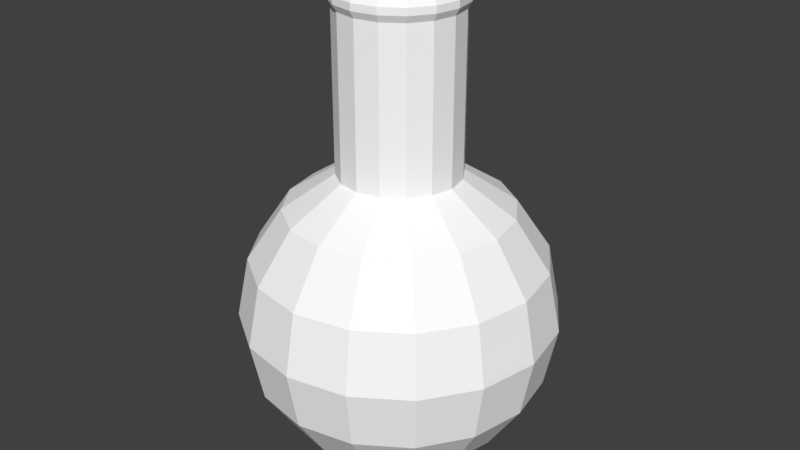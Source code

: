 # Source: flask2.blend  (saved by Blender 2.77.0; exported with 4.5.12 LTS)
import bpy
from mathutils import Matrix  # noqa: F401  (used for matrix-valued properties, if any)

bpy.ops.wm.read_factory_settings(use_empty=True)
scene = bpy.context.scene
scene.name = 'Scene'

# ---- collections
col_collection_1 = bpy.data.collections.new('Collection 1'); scene.collection.children.link(col_collection_1)

# ---- materials (node trees are filled in below, after node groups)
mat_flask2 = bpy.data.materials.new('flask2')
mat_flask2.alpha_threshold = 0.0
mat_flask2.diffuse_color = (1.0, 1.0, 1.0, 1.0)
mat_flask2.specular_color = (0.0, 0.0, 0.0)
mat_flask2.roughness = 0.5

# ---- material node trees
mat_flask2.use_nodes = True; mat_flask2.node_tree.nodes.clear()
_N = mat_flask2.node_tree.nodes; _L = mat_flask2.node_tree.links
n0 = _N.new('ShaderNodeOutputMaterial'); n0.name = 'Material Output'; n0.location = (300, 300)
n1 = _N.new('ShaderNodeBsdfDiffuse'); n1.name = 'Diffuse BSDF'; n1.location = (10, 300)
n1.inputs[0].default_value = (1.0, 1.0, 1.0, 1.0)
_L.new(n1.outputs[0], n0.inputs[0])
n0.is_active_output = True

# ---- world
world_world = bpy.data.worlds.new('World'); scene.world = world_world
world_world.color = (0.05088, 0.05088, 0.05088)
world_world.use_sun_shadow = False
world_world.sun_shadow_jitter_overblur = 0.0
world_world.cycles.sampling_method = 'MANUAL'

# ---- meshes
me_sphere_001 = bpy.data.meshes.new('Sphere.001')
me_sphere_001.from_pydata([(-0.3827, 0.0, 0.9239), (-0.7071, 0.0, 0.7071), (-0.9239, 0.0, 0.3827), (-1.0, 0.0, -4.371e-08), (-0.9239, 0.0, -0.3827), (-0.7071, 0.0, -0.7071), (-0.3827, 0.0, -0.9239), (-0.3536, 0.1464, 0.9239), (-0.6533, 0.2706, 0.7071), (-0.8536, 0.3536, 0.3827), (-0.9239, 0.3827, -4.371e-08), (-0.8536, 0.3536, -0.3827), (-0.6533, 0.2706, -0.7071), (-0.3536, 0.1464, -0.9239), (-0.2706, 0.2706, 0.9239), (-0.5, 0.5, 0.7071), (-0.6533, 0.6533, 0.3827), (-0.7071, 0.7071, -4.371e-08), (-0.6533, 0.6533, -0.3827), (-0.5, 0.5, -0.7071), (-0.2706, 0.2706, -0.9239), (-1.51e-07, 0.0, -0.9255), (-0.1464, 0.3536, 0.9239), (-0.2706, 0.6533, 0.7071), (-0.3536, 0.8536, 0.3827), (-0.3827, 0.9239, -4.371e-08), (-0.3536, 0.8536, -0.3827), (-0.2706, 0.6533, -0.7071), (-0.1464, 0.3536, -0.9239), (-1.307e-07, 0.3827, 0.9239), (-7.11e-08, 0.7071, 0.7071), (-1.149e-08, 0.9239, 0.3827), (-1.149e-08, 1.0, -4.371e-08), (-1.149e-08, 0.9239, -0.3827), (-7.11e-08, 0.7071, -0.7071), (-5.62e-08, 0.3827, -0.9239), (0.1464, 0.3536, 0.9239), (0.2706, 0.6533, 0.7071), (0.3536, 0.8536, 0.3827), (0.3827, 0.9239, -4.371e-08), (0.3536, 0.8536, -0.3827), (0.2706, 0.6533, -0.7071), (0.1464, 0.3536, -0.9239), (-0.3827, -1.352e-07, 1.931), (0.2706, 0.2706, 0.9239), (0.5, 0.5, 0.7071), (0.6533, 0.6533, 0.3827), (0.7071, 0.7071, -4.371e-08), (0.6533, 0.6533, -0.3827), (0.5, 0.5, -0.7071), (0.2706, 0.2706, -0.9239), (0.3536, 0.1464, 0.9239), (0.6533, 0.2706, 0.7071), (0.8536, 0.3536, 0.3827), (0.9239, 0.3827, -4.371e-08), (0.8536, 0.3536, -0.3827), (0.6533, 0.2706, -0.7071), (0.3536, 0.1464, -0.9239), (0.3827, -7.268e-08, 0.9239), (0.7071, -2.664e-07, 0.7071), (0.9239, -2.962e-07, 0.3827), (1.0, -3.26e-07, -4.371e-08), (0.9239, -2.962e-07, -0.3827), (0.7071, -2.664e-07, -0.7071), (0.3827, -1.621e-07, -0.9239), (0.3536, -0.1464, 0.9239), (0.6533, -0.2706, 0.7071), (0.8536, -0.3536, 0.3827), (0.9239, -0.3827, -4.371e-08), (0.8536, -0.3536, -0.3827), (0.6533, -0.2706, -0.7071), (0.3536, -0.1464, -0.9239), (0.2706, -0.2706, 0.9239), (0.5, -0.5, 0.7071), (0.6533, -0.6533, 0.3827), (0.7071, -0.7071, -4.371e-08), (0.6533, -0.6533, -0.3827), (0.5, -0.5, -0.7071), (0.2706, -0.2706, -0.9239), (0.1464, -0.3536, 0.9239), (0.2706, -0.6533, 0.7071), (0.3536, -0.8536, 0.3827), (0.3827, -0.9239, -4.371e-08), (0.3536, -0.8536, -0.3827), (0.2706, -0.6533, -0.7071), (0.1464, -0.3536, -0.9239), (-2.499e-07, -0.3827, 0.9239), (-4.883e-07, -0.7071, 0.7071), (-5.181e-07, -0.9239, 0.3827), (-6.075e-07, -1.0, -4.371e-08), (-5.181e-07, -0.9239, -0.3827), (-4.883e-07, -0.7071, -0.7071), (-3.393e-07, -0.3827, -0.9239), (-0.1464, -0.3536, 0.9239), (-0.2706, -0.6533, 0.7071), (-0.3536, -0.8536, 0.3827), (-0.3827, -0.9239, -4.371e-08), (-0.3536, -0.8536, -0.3827), (-0.2706, -0.6533, -0.7071), (-0.1464, -0.3536, -0.9239), (-0.2706, -0.2706, 0.9239), (-0.5, -0.5, 0.7071), (-0.6533, -0.6533, 0.3827), (-0.7071, -0.7071, -4.371e-08), (-0.6533, -0.6533, -0.3827), (-0.5, -0.5, -0.7071), (-0.2706, -0.2706, -0.9239), (-0.3536, -0.1464, 0.9239), (-0.6533, -0.2706, 0.7071), (-0.8536, -0.3536, 0.3827), (-0.9239, -0.3827, -4.371e-08), (-0.8536, -0.3536, -0.3827), (-0.6533, -0.2706, -0.7071), (-0.3536, -0.1464, -0.9239), (-0.3536, 0.1464, 1.931), (-0.2706, 0.2706, 1.931), (-0.1464, 0.3536, 1.931), (-1.307e-07, 0.3827, 1.931), (0.1464, 0.3536, 1.931), (0.2706, 0.2706, 1.931), (0.3536, 0.1464, 1.931), (0.3827, -2.079e-07, 1.931), (0.3536, -0.1464, 1.931), (0.2706, -0.2706, 1.931), (0.1464, -0.3536, 1.931), (-2.499e-07, -0.3827, 1.931), (-0.1464, -0.3536, 1.931), (-0.2706, -0.2706, 1.931), (-0.3536, -0.1464, 1.931), (-0.4072, -1.345e-07, 1.975), (-0.3762, 0.1558, 1.975), (-0.2879, 0.2879, 1.975), (-0.1558, 0.3762, 1.975), (-1.282e-07, 0.4072, 1.975), (0.1558, 0.3762, 1.975), (0.2879, 0.2879, 1.975), (0.3762, 0.1558, 1.975), (0.4072, -2.119e-07, 1.975), (0.3762, -0.1558, 1.975), (0.2879, -0.2879, 1.975), (0.1558, -0.3762, 1.975), (-2.551e-07, -0.4072, 1.975), (-0.1558, -0.3762, 1.975), (-0.2879, -0.2879, 1.975), (-0.3762, -0.1558, 1.975), (-0.4072, -1.345e-07, 2.019), (-0.3762, 0.1558, 2.019), (-0.2879, 0.2879, 2.019), (-0.1558, 0.3762, 2.019), (-1.282e-07, 0.4072, 2.019), (0.1558, 0.3762, 2.019), (0.2879, 0.2879, 2.019), (0.3762, 0.1558, 2.019), (0.4072, -2.119e-07, 2.019), (0.3762, -0.1558, 2.019), (0.2879, -0.2879, 2.019), (0.1558, -0.3762, 2.019), (-2.551e-07, -0.4072, 2.019), (-0.1558, -0.3762, 2.019), (-0.2879, -0.2879, 2.019), (-0.3762, -0.1558, 2.019), (-0.3799, -1.35e-07, 2.063), (-0.351, 0.1454, 2.063), (-0.2686, 0.2686, 2.063), (-0.1454, 0.351, 2.063), (-1.305e-07, 0.3799, 2.063), (0.1454, 0.351, 2.063), (0.2686, 0.2686, 2.063), (0.351, 0.1454, 2.063), (0.3799, -2.071e-07, 2.063), (0.351, -0.1454, 2.063), (0.2686, -0.2686, 2.063), (0.1454, -0.351, 2.063), (-2.488e-07, -0.3799, 2.063), (-0.1454, -0.351, 2.063), (-0.2686, -0.2686, 2.063), (-0.351, -0.1454, 2.063), (-0.3491, -1.357e-07, 2.063), (-0.3225, 0.1336, 2.063), (-0.2469, 0.2469, 2.063), (-0.1336, 0.3225, 2.063), (-1.338e-07, 0.3491, 2.063), (0.1336, 0.3225, 2.063), (0.2469, 0.2469, 2.063), (0.3225, 0.1336, 2.063), (0.3491, -2.02e-07, 2.063), (0.3225, -0.1336, 2.063), (0.2469, -0.2469, 2.063), (0.1336, -0.3225, 2.063), (-2.426e-07, -0.3491, 2.063), (-0.1336, -0.3225, 2.063), (-0.2469, -0.2469, 2.063), (-0.3225, -0.1336, 2.063), (-0.3745, -1.35e-07, 2.019), (-0.346, 0.1433, 2.019), (-0.2648, 0.2648, 2.019), (-0.1433, 0.346, 2.019), (-1.308e-07, 0.3745, 2.019), (0.1433, 0.346, 2.019), (0.2648, 0.2648, 2.019), (0.346, 0.1433, 2.019), (0.3745, -2.061e-07, 2.019), (0.346, -0.1433, 2.019), (0.2648, -0.2648, 2.019), (0.1433, -0.346, 2.019), (-2.474e-07, -0.3745, 2.019), (-0.1433, -0.346, 2.019), (-0.2648, -0.2648, 2.019), (-0.346, -0.1433, 2.019), (-0.3745, -1.35e-07, 1.975), (-0.346, 0.1433, 1.975), (-0.2648, 0.2648, 1.975), (-0.1433, 0.346, 1.975), (-1.308e-07, 0.3745, 1.975), (0.1433, 0.346, 1.975), (0.2648, 0.2648, 1.975), (0.346, 0.1433, 1.975), (0.3745, -2.061e-07, 1.975), (0.346, -0.1433, 1.975), (0.2648, -0.2648, 1.975), (0.1433, -0.346, 1.975), (-2.474e-07, -0.3745, 1.975), (-0.1433, -0.346, 1.975), (-0.2648, -0.2648, 1.975), (-0.346, -0.1433, 1.975), (-0.3457, -1.358e-07, 1.931), (-0.3194, 0.1323, 1.931), (-0.2445, 0.2445, 1.931), (-0.1323, 0.3194, 1.931), (-1.332e-07, 0.3457, 1.931), (0.1323, 0.3194, 1.931), (0.2445, 0.2445, 1.931), (0.3194, 0.1323, 1.931), (0.3457, -2.015e-07, 1.931), (0.3194, -0.1323, 1.931), (0.2445, -0.2445, 1.931), (0.1323, -0.3194, 1.931), (-2.409e-07, -0.3457, 1.931), (-0.1323, -0.3194, 1.931), (-0.2445, -0.2445, 1.931), (-0.3194, -0.1323, 1.931), (-0.3605, -0.001351, 0.8684), (-0.3342, 0.1309, 0.8684), (-0.2593, 0.2431, 0.8684), (-0.1471, 0.318, 0.8684), (-0.01481, 0.3444, 0.8684), (0.1175, 0.318, 0.8684), (0.2296, 0.2431, 0.8684), (0.3046, 0.1309, 0.8684), (0.3309, -0.001351, 0.8684), (0.3046, -0.1336, 0.8684), (0.2296, -0.2458, 0.8684), (0.1175, -0.3207, 0.8684), (-0.01481, -0.3471, 0.8684), (-0.1471, -0.3207, 0.8684), (-0.2593, -0.2458, 0.8684), (-0.3342, -0.1336, 0.8684), (-0.3605, -0.001351, 0.8684), (-0.3342, 0.1309, 0.8684), (-0.2593, 0.2431, 0.8684), (-0.1471, 0.318, 0.8684), (-0.01481, 0.3444, 0.8684), (0.1175, 0.318, 0.8684), (0.2296, 0.2431, 0.8684), (0.3046, 0.1309, 0.8684), (0.3309, -0.001351, 0.8684), (0.3046, -0.1336, 0.8684), (0.2296, -0.2458, 0.8684), (0.1175, -0.3207, 0.8684), (-0.01481, -0.3471, 0.8684), (-0.1471, -0.3207, 0.8684), (-0.2593, -0.2458, 0.8684), (-0.3342, -0.1336, 0.8684), (-0.3605, -0.001351, 0.8684), (-0.3342, 0.1309, 0.8684), (-0.2593, 0.2431, 0.8684), (-0.1471, 0.318, 0.8684), (-0.01481, 0.3444, 0.8684), (0.1175, 0.318, 0.8684), (0.2296, 0.2431, 0.8684), (0.3046, 0.1309, 0.8684), (0.3309, -0.001351, 0.8684), (0.3046, -0.1336, 0.8684), (0.2296, -0.2458, 0.8684), (0.1175, -0.3207, 0.8684), (-0.01481, -0.3471, 0.8684), (-0.1471, -0.3207, 0.8684), (-0.2593, -0.2458, 0.8684), (-0.3342, -0.1336, 0.8684), (-0.6124, -0.001351, 0.7096), (-0.5669, 0.2273, 0.7096), (-0.4374, 0.4212, 0.7096), (-0.2435, 0.5507, 0.7096), (-0.01481, 0.5962, 0.7096), (0.2139, 0.5507, 0.7096), (0.4077, 0.4212, 0.7096), (0.5373, 0.2273, 0.7096), (0.5828, -0.001351, 0.7096), (0.5373, -0.23, 0.7096), (0.4077, -0.4239, 0.7096), (0.2139, -0.5534, 0.7096), (-0.01481, -0.5989, 0.7096), (-0.2435, -0.5534, 0.7096), (-0.4374, -0.4239, 0.7096), (-0.5669, -0.23, 0.7096), (-0.8106, -0.00135, 0.3795), (-0.7501, 0.3032, 0.3795), (-0.5776, 0.5614, 0.3795), (-0.3194, 0.7339, 0.3795), (-0.01481, 0.7945, 0.3795), (0.2897, 0.7339, 0.3795), (0.5479, 0.5614, 0.3795), (0.7204, 0.3032, 0.3795), (0.781, -0.001351, 0.3795), (0.7204, -0.3059, 0.3795), (0.5479, -0.5641, 0.3795), (0.2897, -0.7366, 0.3795), (-0.01481, -0.7972, 0.3795), (-0.3194, -0.7366, 0.3795), (-0.5776, -0.5641, 0.3795), (-0.7501, -0.3059, 0.3795), (-0.8818, -0.00135, -0.002725), (-0.8158, 0.3304, -0.002725), (-0.6279, 0.6117, -0.002725), (-0.3466, 0.7997, -0.002725), (-0.01481, 0.8657, -0.002725), (0.317, 0.7997, -0.002725), (0.5983, 0.6117, -0.002725), (0.7862, 0.3304, -0.002725), (0.8522, -0.001351, -0.002725), (0.7862, -0.3331, -0.002725), (0.5983, -0.6144, -0.002725), (0.317, -0.8024, -0.002725), (-0.01481, -0.8684, -0.002725), (-0.3466, -0.8024, -0.002725), (-0.6279, -0.6144, -0.002725), (-0.8158, -0.3331, -0.002725), (-0.8041, -0.00135, -0.378), (-0.744, 0.3007, -0.378), (-0.5729, 0.5568, -0.378), (-0.3169, 0.7278, -0.378), (-0.01481, 0.7879, -0.378), (0.2872, 0.7278, -0.378), (0.5433, 0.5568, -0.378), (0.7144, 0.3007, -0.378), (0.7745, -0.001351, -0.378), (0.7144, -0.3034, -0.378), (0.5433, -0.5595, -0.378), (0.2872, -0.7306, -0.378), (-0.01481, -0.7906, -0.378), (-0.3169, -0.7306, -0.378), (-0.5729, -0.5595, -0.378), (-0.744, -0.3034, -0.378), (-0.6136, -0.00135, -0.7056), (-0.568, 0.2278, -0.7056), (-0.4382, 0.422, -0.7056), (-0.244, 0.5518, -0.7056), (-0.01481, 0.5974, -0.7056), (0.2143, 0.5518, -0.7056), (0.4086, 0.422, -0.7056), (0.5384, 0.2278, -0.7056), (0.584, -0.001351, -0.7056), (0.5384, -0.2305, -0.7056), (0.4086, -0.4247, -0.7056), (0.2143, -0.5545, -0.7056), (-0.01481, -0.6001, -0.7056), (-0.244, -0.5545, -0.7056), (-0.4382, -0.4247, -0.7056), (-0.568, -0.2305, -0.7056), (-0.285, -0.001351, -0.8415), (-0.2644, 0.102, -0.8415), (-0.2058, 0.1897, -0.8415), (-0.1182, 0.2482, -0.8415), (-0.01481, 0.2688, -0.8415), (0.08858, 0.2482, -0.8415), (0.1762, 0.1897, -0.8415), (0.2348, 0.102, -0.8415), (0.2554, -0.001351, -0.8415), (0.2348, -0.1047, -0.8415), (0.1762, -0.1924, -0.8415), (0.08858, -0.2509, -0.8415), (-0.01481, -0.2715, -0.8415), (-0.1182, -0.2509, -0.8415), (-0.2058, -0.1924, -0.8415), (-0.2644, -0.1047, -0.8415), (-0.01481, -0.001351, -0.8415)], [], [(6, 5, 12, 13), (4, 3, 10, 11), (2, 1, 8, 9), (36, 29, 117, 118), (21, 6, 13), (5, 4, 11, 12), (3, 2, 9, 10), (1, 0, 7, 8), (9, 8, 15, 16), (100, 93, 126, 127), (21, 13, 20), (12, 11, 18, 19), (10, 9, 16, 17), (8, 7, 14, 15), (13, 12, 19, 20), (11, 10, 17, 18), (21, 20, 28), (19, 18, 26, 27), (17, 16, 24, 25), (15, 14, 22, 23), (20, 19, 27, 28), (18, 17, 25, 26), (16, 15, 23, 24), (72, 65, 122, 123), (23, 22, 29, 30), (28, 27, 34, 35), (26, 25, 32, 33), (24, 23, 30, 31), (65, 58, 121, 122), (21, 28, 35), (27, 26, 33, 34), (25, 24, 31, 32), (35, 34, 41, 42), (33, 32, 39, 40), (31, 30, 37, 38), (7, 0, 43, 114), (21, 35, 42), (34, 33, 40, 41), (32, 31, 38, 39), (30, 29, 36, 37), (44, 36, 118, 119), (21, 42, 50), (41, 40, 48, 49), (39, 38, 46, 47), (37, 36, 44, 45), (42, 41, 49, 50), (40, 39, 47, 48), (38, 37, 45, 46), (49, 48, 55, 56), (47, 46, 53, 54), (45, 44, 51, 52), (50, 49, 56, 57), (48, 47, 54, 55), (46, 45, 52, 53), (14, 7, 114, 115), (21, 50, 57), (57, 56, 63, 64), (55, 54, 61, 62), (53, 52, 59, 60), (0, 107, 128, 43), (21, 57, 64), (56, 55, 62, 63), (54, 53, 60, 61), (52, 51, 58, 59), (62, 61, 68, 69), (60, 59, 66, 67), (93, 86, 125, 126), (21, 64, 71), (63, 62, 69, 70), (61, 60, 67, 68), (59, 58, 65, 66), (64, 63, 70, 71), (21, 71, 78), (70, 69, 76, 77), (68, 67, 74, 75), (66, 65, 72, 73), (71, 70, 77, 78), (69, 68, 75, 76), (67, 66, 73, 74), (29, 22, 116, 117), (75, 74, 81, 82), (73, 72, 79, 80), (78, 77, 84, 85), (76, 75, 82, 83), (74, 73, 80, 81), (51, 44, 119, 120), (21, 78, 85), (77, 76, 83, 84), (85, 84, 91, 92), (83, 82, 89, 90), (81, 80, 87, 88), (22, 14, 115, 116), (21, 85, 92), (84, 83, 90, 91), (82, 81, 88, 89), (80, 79, 86, 87), (88, 87, 94, 95), (86, 79, 124, 125), (21, 92, 99), (91, 90, 97, 98), (89, 88, 95, 96), (87, 86, 93, 94), (92, 91, 98, 99), (90, 89, 96, 97), (21, 99, 106), (98, 97, 104, 105), (96, 95, 102, 103), (94, 93, 100, 101), (99, 98, 105, 106), (97, 96, 103, 104), (95, 94, 101, 102), (58, 51, 120, 121), (101, 100, 107, 108), (106, 105, 112, 113), (104, 103, 110, 111), (102, 101, 108, 109), (79, 72, 123, 124), (21, 106, 113), (105, 104, 111, 112), (103, 102, 109, 110), (113, 112, 5, 6), (111, 110, 3, 4), (109, 108, 1, 2), (107, 100, 127, 128), (21, 113, 6), (112, 111, 4, 5), (110, 109, 2, 3), (108, 107, 0, 1), (119, 118, 134, 135), (115, 114, 130, 131), (126, 125, 141, 142), (122, 121, 137, 138), (125, 124, 140, 141), (118, 117, 133, 134), (114, 43, 129, 130), (121, 120, 136, 137), (124, 123, 139, 140), (117, 116, 132, 133), (128, 127, 143, 144), (120, 119, 135, 136), (123, 122, 138, 139), (116, 115, 131, 132), (127, 126, 142, 143), (43, 128, 144, 129), (143, 142, 158, 159), (135, 134, 150, 151), (142, 141, 157, 158), (134, 133, 149, 150), (141, 140, 156, 157), (133, 132, 148, 149), (140, 139, 155, 156), (132, 131, 147, 148), (139, 138, 154, 155), (131, 130, 146, 147), (138, 137, 153, 154), (129, 144, 160, 145), (130, 129, 145, 146), (137, 136, 152, 153), (144, 143, 159, 160), (136, 135, 151, 152), (145, 160, 176, 161), (146, 145, 161, 162), (153, 152, 168, 169), (160, 159, 175, 176), (152, 151, 167, 168), (159, 158, 174, 175), (151, 150, 166, 167), (158, 157, 173, 174), (150, 149, 165, 166), (157, 156, 172, 173), (149, 148, 164, 165), (156, 155, 171, 172), (148, 147, 163, 164), (155, 154, 170, 171), (147, 146, 162, 163), (154, 153, 169, 170), (172, 171, 187, 188), (164, 163, 179, 180), (171, 170, 186, 187), (163, 162, 178, 179), (170, 169, 185, 186), (161, 176, 192, 177), (162, 161, 177, 178), (169, 168, 184, 185), (176, 175, 191, 192), (168, 167, 183, 184), (175, 174, 190, 191), (167, 166, 182, 183), (174, 173, 189, 190), (166, 165, 181, 182), (173, 172, 188, 189), (165, 164, 180, 181), (183, 182, 198, 199), (190, 189, 205, 206), (182, 181, 197, 198), (189, 188, 204, 205), (181, 180, 196, 197), (188, 187, 203, 204), (180, 179, 195, 196), (187, 186, 202, 203), (179, 178, 194, 195), (186, 185, 201, 202), (177, 192, 208, 193), (178, 177, 193, 194), (185, 184, 200, 201), (192, 191, 207, 208), (184, 183, 199, 200), (191, 190, 206, 207), (194, 193, 209, 210), (201, 200, 216, 217), (208, 207, 223, 224), (200, 199, 215, 216), (207, 206, 222, 223), (199, 198, 214, 215), (206, 205, 221, 222), (198, 197, 213, 214), (205, 204, 220, 221), (197, 196, 212, 213), (204, 203, 219, 220), (196, 195, 211, 212), (203, 202, 218, 219), (195, 194, 210, 211), (202, 201, 217, 218), (193, 208, 224, 209), (212, 211, 227, 228), (219, 218, 234, 235), (211, 210, 226, 227), (218, 217, 233, 234), (209, 224, 240, 225), (210, 209, 225, 226), (217, 216, 232, 233), (224, 223, 239, 240), (216, 215, 231, 232), (223, 222, 238, 239), (215, 214, 230, 231), (222, 221, 237, 238), (214, 213, 229, 230), (221, 220, 236, 237), (213, 212, 228, 229), (220, 219, 235, 236), (238, 237, 253, 254), (230, 229, 245, 246), (237, 236, 252, 253), (229, 228, 244, 245), (236, 235, 251, 252), (228, 227, 243, 244), (235, 234, 250, 251), (227, 226, 242, 243), (234, 233, 249, 250), (225, 240, 256, 241), (226, 225, 241, 242), (233, 232, 248, 249), (240, 239, 255, 256), (232, 231, 247, 248), (239, 238, 254, 255), (231, 230, 246, 247), (248, 247, 263, 264), (255, 254, 270, 271), (247, 246, 262, 263), (254, 253, 269, 270), (246, 245, 261, 262), (253, 252, 268, 269), (245, 244, 260, 261), (252, 251, 267, 268), (244, 243, 259, 260), (251, 250, 266, 267), (243, 242, 258, 259), (250, 249, 265, 266), (241, 256, 272, 257), (242, 241, 257, 258), (249, 248, 264, 265), (256, 255, 271, 272), (259, 258, 274, 275), (266, 265, 281, 282), (257, 272, 288, 273), (258, 257, 273, 274), (265, 264, 280, 281), (272, 271, 287, 288), (264, 263, 279, 280), (271, 270, 286, 287), (263, 262, 278, 279), (270, 269, 285, 286), (262, 261, 277, 278), (269, 268, 284, 285), (261, 260, 276, 277), (268, 267, 283, 284), (260, 259, 275, 276), (267, 266, 282, 283), (285, 284, 300, 301), (277, 276, 292, 293), (284, 283, 299, 300), (276, 275, 291, 292), (283, 282, 298, 299), (275, 274, 290, 291), (282, 281, 297, 298), (273, 288, 304, 289), (274, 273, 289, 290), (281, 280, 296, 297), (288, 287, 303, 304), (280, 279, 295, 296), (287, 286, 302, 303), (279, 278, 294, 295), (286, 285, 301, 302), (278, 277, 293, 294), (296, 295, 311, 312), (303, 302, 318, 319), (295, 294, 310, 311), (302, 301, 317, 318), (294, 293, 309, 310), (301, 300, 316, 317), (293, 292, 308, 309), (300, 299, 315, 316), (292, 291, 307, 308), (299, 298, 314, 315), (291, 290, 306, 307), (298, 297, 313, 314), (289, 304, 320, 305), (290, 289, 305, 306), (297, 296, 312, 313), (304, 303, 319, 320), (311, 310, 326, 327), (318, 317, 333, 334), (310, 309, 325, 326), (317, 316, 332, 333), (309, 308, 324, 325), (316, 315, 331, 332), (308, 307, 323, 324), (315, 314, 330, 331), (307, 306, 322, 323), (314, 313, 329, 330), (305, 320, 336, 321), (306, 305, 321, 322), (313, 312, 328, 329), (320, 319, 335, 336), (312, 311, 327, 328), (319, 318, 334, 335), (322, 321, 337, 338), (329, 328, 344, 345), (336, 335, 351, 352), (328, 327, 343, 344), (335, 334, 350, 351), (327, 326, 342, 343), (334, 333, 349, 350), (326, 325, 341, 342), (333, 332, 348, 349), (325, 324, 340, 341), (332, 331, 347, 348), (324, 323, 339, 340), (331, 330, 346, 347), (323, 322, 338, 339), (330, 329, 345, 346), (321, 336, 352, 337), (340, 339, 355, 356), (347, 346, 362, 363), (339, 338, 354, 355), (346, 345, 361, 362), (337, 352, 368, 353), (338, 337, 353, 354), (345, 344, 360, 361), (352, 351, 367, 368), (344, 343, 359, 360), (351, 350, 366, 367), (343, 342, 358, 359), (350, 349, 365, 366), (342, 341, 357, 358), (349, 348, 364, 365), (341, 340, 356, 357), (348, 347, 363, 364), (366, 365, 381, 382), (358, 357, 373, 374), (365, 364, 380, 381), (357, 356, 372, 373), (364, 363, 379, 380), (356, 355, 371, 372), (363, 362, 378, 379), (355, 354, 370, 371), (362, 361, 377, 378), (353, 368, 384, 369), (354, 353, 369, 370), (361, 360, 376, 377), (368, 367, 383, 384), (360, 359, 375, 376), (367, 366, 382, 383), (359, 358, 374, 375), (377, 376, 385), (384, 383, 385), (376, 375, 385), (383, 382, 385), (375, 374, 385), (382, 381, 385), (374, 373, 385), (381, 380, 385), (373, 372, 385), (380, 379, 385), (372, 371, 385), (379, 378, 385), (371, 370, 385), (378, 377, 385), (369, 384, 385), (370, 369, 385)])
me_sphere_001.materials.append(mat_flask2)
me_sphere_001.use_remesh_preserve_volume = False
me_sphere_001.use_remesh_preserve_attributes = False
me_sphere_001.use_mirror_vertex_groups = False
me_sphere_001.update()

# ---- objects
ob_sphere = bpy.data.objects.new('Sphere', me_sphere_001)

# ---- transforms, parenting, visibility, modifiers, constraints
ob_sphere.location = (-1.282, -1.451, -0.6517)
ob_sphere.scale = (1.135, 1.135, 1.135)
ob_sphere.lineart.crease_threshold = 0.0

# ---- collection membership
col_collection_1.objects.link(ob_sphere)

# ---- scene / render settings (as saved in the file)
scene.frame_start = 1; scene.frame_end = 250; scene.frame_set(1)
scene.render.engine = 'CYCLES'
scene.render.resolution_percentage = 50
scene.render.dither_intensity = 0.0
scene.cycles.use_denoising = False
scene.cycles.samples = 128
scene.cycles.sampling_pattern = 'TABULATED_SOBOL'
scene.cycles.light_sampling_threshold = 0.0
scene.cycles.use_adaptive_sampling = False
scene.cycles.use_light_tree = False
scene.cycles.blur_glossy = 0.0
scene.cycles.sample_clamp_indirect = 0.0
scene.view_settings.view_transform = 'Standard'
bpy.context.view_layer.update()

# ---- added for rendering (the .blend has no active camera and no usable light): camera, sun
cam_auto = bpy.data.cameras.new('AutoCamera')
cam_auto.lens = 50.0
cam_auto.sensor_width = 36.0
cam_auto.clip_end = 1000.0
ob_auto_camera = bpy.data.objects.new('AutoCamera', cam_auto)
scene.collection.objects.link(ob_auto_camera)
ob_auto_camera.location = (3.03985, -6.63788, 3.4516)
ob_auto_camera.rotation_euler = (1.09748, -7.21219e-08, 0.694738)
scene.camera = ob_auto_camera
light_auto_sun = bpy.data.lights.new('AutoSun', 'SUN')
light_auto_sun.energy = 3.0
light_auto_sun.angle = 0.0523599
ob_auto_sun = bpy.data.objects.new('AutoSun', light_auto_sun)
scene.collection.objects.link(ob_auto_sun)
ob_auto_sun.rotation_euler = (0.872665, 0.174533, 0.523599)
bpy.context.view_layer.update()
